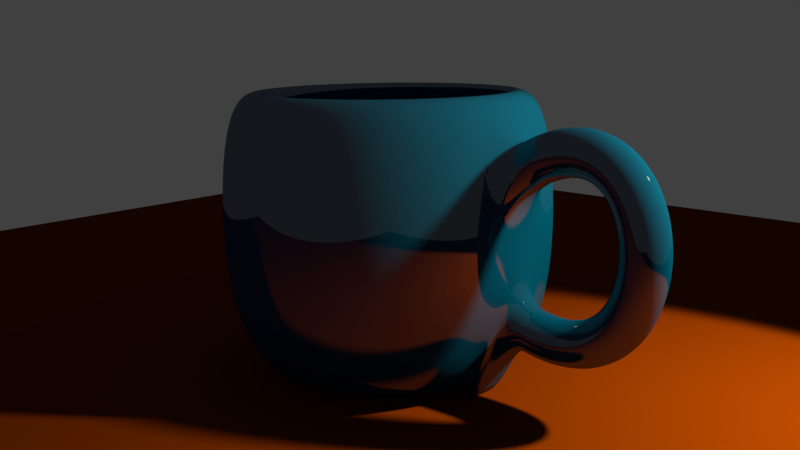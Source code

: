 # Source: coffee.blend  (saved by Blender 2.77.0; exported with 4.5.12 LTS)
import bpy
from mathutils import Matrix  # noqa: F401  (used for matrix-valued properties, if any)

bpy.ops.wm.read_factory_settings(use_empty=True)
scene = bpy.context.scene
scene.name = 'Scene'

# ---- collections
col_collection_1 = bpy.data.collections.new('Collection 1'); scene.collection.children.link(col_collection_1)

# ---- materials (node trees are filled in below, after node groups)
mat_material_002 = bpy.data.materials.new('Material.002')
mat_material_002.alpha_threshold = 0.0
mat_material_002.roughness = 0.5
mat_material_001 = bpy.data.materials.new('Material.001')
mat_material_001.alpha_threshold = 0.0
mat_material_001.roughness = 0.5

# ---- material node trees
mat_material_002.use_nodes = True; mat_material_002.node_tree.nodes.clear()
_N = mat_material_002.node_tree.nodes; _L = mat_material_002.node_tree.links
n0 = _N.new('ShaderNodeOutputMaterial'); n0.name = 'Material Output'; n0.location = (300, 300)
n1 = _N.new('ShaderNodeBsdfDiffuse'); n1.name = 'Diffuse BSDF'; n1.location = (10, 300)
n1.inputs[0].default_value = (0.1301, 0.02181, 0.0002765, 1.0)
_L.new(n1.outputs[0], n0.inputs[0])
n0.is_active_output = True
mat_material_001.use_nodes = True; mat_material_001.node_tree.nodes.clear()
_N = mat_material_001.node_tree.nodes; _L = mat_material_001.node_tree.links
n0 = _N.new('ShaderNodeOutputMaterial'); n0.name = 'Material Output'; n0.location = (300, 300)
n1 = _N.new('ShaderNodeMixShader'); n1.name = 'Mix Shader'; n1.location = (10, 300)
n1.inputs[0].default_value = 0.14
n2 = _N.new('ShaderNodeBsdfDiffuse'); n2.name = 'Diffuse BSDF'; n2.location = (-190, 200)
n2.inputs[0].default_value = (0.0, 0.03955, 0.1301, 1.0)
n3 = _N.new('ShaderNodeBsdfAnisotropic'); n3.name = 'Glossy BSDF'; n3.location = (-190, 100)
n3.distribution = 'GGX'
n3.inputs[0].default_value = (1.0, 1.0, 1.0, 1.0)
n3.inputs[1].default_value = 0.0
_L.new(n1.outputs[0], n0.inputs[0])
_L.new(n2.outputs[0], n1.inputs[1])
_L.new(n3.outputs[0], n1.inputs[2])
n0.is_active_output = True

# ---- world
world_world = bpy.data.worlds.new('World'); scene.world = world_world
world_world.color = (0.05088, 0.05088, 0.05088)
world_world.use_sun_shadow = False
world_world.sun_shadow_jitter_overblur = 0.0
world_world.cycles.sampling_method = 'MANUAL'

# ---- cameras
cam_camera = bpy.data.cameras.new('Camera')
cam_camera.clip_end = 100.0
cam_camera.lens = 35.0
cam_camera.sensor_width = 32.0
cam_camera.sensor_height = 18.0
cam_camera.ortho_scale = 7.314
cam_camera.dof.focus_distance = 0.0

# ---- lights
light_spot = bpy.data.lights.new('Spot', 'SPOT')
light_spot.color = (1.0, 0.8216, 0.3574)
light_spot.transmission_factor = 0.0
light_spot.energy = 1500.0
light_spot.shadow_buffer_clip_start = 0.5
light_spot.shadow_soft_size = 0.1
light_spot.shadow_maximum_resolution = 0.006
light_spot.use_absolute_resolution = True
light_spot.spot_size = 1.571

# ---- meshes
me_plane = bpy.data.meshes.new('Plane')
me_plane.from_pydata([(-1.0, -1.0, 0.0), (1.0, -1.0, 0.0), (-1.0, 1.0, 0.0), (1.0, 1.0, 0.0)], [], [(0, 1, 3, 2)])
me_plane.materials.append(mat_material_002)
me_plane.use_remesh_preserve_volume = False
me_plane.use_remesh_preserve_attributes = False
me_plane.use_mirror_vertex_groups = False
me_plane.update()
me_cylinder = bpy.data.meshes.new('Cylinder')
me_cylinder.from_pydata([(1.132, 0.2018, 0.4381), (1.041, 0.001782, 0.6163), (1.132, -0.1982, 0.4381), (1.223, 0.001782, 0.2598), (1.186, 0.2018, 0.4633), (1.107, 0.001782, 0.6473), (1.186, -0.1982, 0.4633), (1.264, 0.001782, 0.2793), (1.237, 0.2018, 0.4832), (1.173, 0.001782, 0.6725), (1.237, -0.1982, 0.4832), (1.302, 0.001782, 0.2938), (1.287, 0.2018, 0.4979), (1.238, 0.001782, 0.6918), (1.287, -0.1982, 0.4979), (1.336, 0.001782, 0.3039), (1.334, 0.2018, 0.5076), (1.303, 0.001782, 0.7052), (1.334, -0.1982, 0.5076), (1.365, 0.001782, 0.3101), (1.379, 0.2018, 0.5126), (1.367, 0.001782, 0.7123), (1.379, -0.1982, 0.5126), (1.391, 0.001782, 0.313), (1.422, 0.2018, 0.5131), (1.43, 0.001782, 0.713), (1.422, -0.1982, 0.5131), (1.414, 0.001782, 0.3133), (1.463, 0.2018, 0.5093), (1.492, 0.001782, 0.7071), (1.463, -0.1982, 0.5093), (1.433, 0.001782, 0.3115), (1.501, 0.2018, 0.5014), (1.552, 0.001782, 0.6948), (1.501, -0.1982, 0.5014), (1.45, 0.001782, 0.3081), (1.537, 0.2018, 0.4897), (1.609, 0.001782, 0.6761), (1.537, -0.1982, 0.4897), (1.465, 0.001782, 0.3032), (1.571, 0.2018, 0.4743), (1.664, 0.001782, 0.6516), (1.571, -0.1982, 0.4743), (1.478, 0.001782, 0.297), (1.603, 0.2018, 0.4555), (1.714, 0.001782, 0.6218), (1.603, -0.1982, 0.4555), (1.491, 0.001782, 0.2893), (1.632, 0.2018, 0.4336), (1.76, 0.001782, 0.5874), (1.632, -0.1982, 0.4336), (1.504, 0.001782, 0.2798), (1.659, 0.2018, 0.4086), (1.801, 0.001782, 0.5491), (1.659, -0.1982, 0.4086), (1.517, 0.001782, 0.2682), (1.684, 0.2018, 0.381), (1.839, 0.001782, 0.5076), (1.684, -0.1982, 0.381), (1.529, 0.001782, 0.2544), (1.706, 0.2018, 0.3508), (1.872, 0.001782, 0.4635), (1.706, -0.1982, 0.3508), (1.541, 0.001782, 0.2381), (1.726, 0.2018, 0.3184), (1.9, 0.001782, 0.4172), (1.726, -0.1982, 0.3184), (1.553, 0.001782, 0.2195), (1.744, 0.2018, 0.2839), (1.925, 0.001782, 0.3691), (1.744, -0.1982, 0.2839), (1.563, 0.001782, 0.1986), (1.76, 0.2018, 0.2476), (1.946, 0.001782, 0.3196), (1.76, -0.1982, 0.2476), (1.573, 0.001782, 0.1755), (1.773, 0.2018, 0.2097), (1.964, 0.001782, 0.2689), (1.773, -0.1982, 0.2097), (1.582, 0.001782, 0.1504), (1.784, 0.2018, 0.1704), (1.978, 0.001782, 0.2173), (1.784, -0.1982, 0.1704), (1.589, 0.001782, 0.1236), (1.792, 0.2018, 0.1301), (1.989, 0.001782, 0.1647), (1.792, -0.1982, 0.1301), (1.595, 0.001782, 0.09542), (1.798, 0.2018, 0.08885), (1.997, 0.001782, 0.1116), (1.798, -0.1982, 0.08885), (1.599, 0.001782, 0.06613), (1.802, 0.2018, 0.04699), (2.001, 0.001782, 0.05793), (1.802, -0.1982, 0.04699), (1.602, 0.001782, 0.03604), (1.803, 0.2018, 0.004724), (2.003, 0.001782, 0.003955), (1.803, -0.1982, 0.004724), (1.603, 0.001782, 0.005493), (1.801, 0.2018, -0.0377), (2.001, 0.001782, -0.0502), (1.801, -0.1982, -0.0377), (1.602, 0.001782, -0.0252), (1.797, 0.2018, -0.08005), (1.996, 0.001782, -0.1044), (1.797, -0.1982, -0.08005), (1.599, 0.001782, -0.05572), (1.791, 0.2018, -0.1221), (1.988, 0.001782, -0.1584), (1.791, -0.1982, -0.1221), (1.594, 0.001782, -0.08575), (1.782, 0.2018, -0.1635), (1.976, 0.001782, -0.2121), (1.782, -0.1982, -0.1635), (1.588, 0.001782, -0.115), (1.77, 0.2018, -0.2042), (1.961, 0.001782, -0.2653), (1.77, -0.1982, -0.2042), (1.58, 0.001782, -0.1431), (1.756, 0.2018, -0.2438), (1.942, 0.001782, -0.3177), (1.756, -0.1982, -0.2438), (1.57, 0.001782, -0.1699), (1.739, 0.2018, -0.2821), (1.919, 0.001782, -0.3691), (1.739, -0.1982, -0.2821), (1.559, 0.001782, -0.1951), (1.72, 0.2018, -0.3189), (1.893, 0.001782, -0.4193), (1.72, -0.1982, -0.3189), (1.547, 0.001782, -0.2184), (1.698, 0.2018, -0.3538), (1.862, 0.001782, -0.4678), (1.698, -0.1982, -0.3538), (1.533, 0.001782, -0.2399), (1.673, 0.2018, -0.3867), (1.827, 0.001782, -0.5142), (1.673, -0.1982, -0.3867), (1.519, 0.001782, -0.2593), (1.645, 0.2018, -0.4173), (1.787, 0.001782, -0.558), (1.645, -0.1982, -0.4173), (1.503, 0.001782, -0.2767), (1.615, 0.2018, -0.4454), (1.743, 0.001782, -0.5987), (1.615, -0.1982, -0.4454), (1.486, 0.001782, -0.2921), (1.581, 0.2018, -0.4707), (1.694, 0.001782, -0.6357), (1.581, -0.1982, -0.4707), (1.469, 0.001782, -0.3056), (1.545, 0.2018, -0.4929), (1.641, 0.001782, -0.6683), (1.545, -0.1982, -0.4929), (1.449, 0.001782, -0.3175), (1.506, 0.2018, -0.5118), (1.584, 0.001782, -0.696), (1.506, -0.1982, -0.5118), (1.428, 0.001782, -0.3276), (1.464, 0.2018, -0.5271), (1.524, 0.001782, -0.7182), (1.464, -0.1982, -0.5271), (1.405, 0.001782, -0.3361), (1.419, 0.2018, -0.5386), (1.46, 0.001782, -0.7346), (1.419, -0.1982, -0.5386), (1.379, 0.001782, -0.3427), (1.371, 0.2018, -0.546), (1.393, 0.001782, -0.7449), (1.371, -0.1982, -0.546), (1.35, 0.001782, -0.3472), (1.32, 0.2018, -0.5491), (1.324, 0.001782, -0.7491), (1.32, -0.1982, -0.5491), (1.317, 0.001782, -0.3491), (1.266, 0.2018, -0.5476), (1.252, 0.001782, -0.7471), (1.266, -0.1982, -0.5476), (1.28, 0.001782, -0.3481), (1.209, 0.2018, -0.5412), (1.179, 0.001782, -0.739), (1.209, -0.1982, -0.5412), (1.239, 0.001782, -0.3434), (1.149, 0.2018, -0.5297), (1.104, 0.001782, -0.7247), (1.149, -0.1982, -0.5297), (1.193, 0.001782, -0.3347), (1.085, 0.2018, -0.5127), (1.027, 0.001782, -0.7042), (1.085, -0.1982, -0.5127), (1.143, 0.001782, -0.3213), (2.303e-08, 5.527e-08, -1.0), (2.303e-08, 0.8, -1.0), (1.187e-08, 0.9, 0.7989), (0.1561, 0.7846, -1.0), (0.1756, 0.8827, 0.7989), (0.3061, 0.7391, -1.0), (0.3444, 0.8315, 0.7989), (0.4445, 0.6652, -1.0), (0.5, 0.7483, 0.7989), (0.5657, 0.5657, -1.0), (0.6364, 0.6364, 0.7989), (0.6652, 0.4445, -1.0), (0.7483, 0.5, 0.7989), (0.7391, 0.3061, -1.0), (0.8315, 0.3444, 0.7989), (0.7846, 0.1561, -1.0), (0.8827, 0.1756, 0.7989), (0.8, 1.157e-07, -1.0), (0.9, 9.645e-08, 0.7989), (0.7846, -0.1561, -1.0), (0.8827, -0.1756, 0.7989), (0.7391, -0.3061, -1.0), (0.8315, -0.3444, 0.7989), (0.6652, -0.4445, -1.0), (0.7483, -0.5, 0.7989), (0.5657, -0.5657, -1.0), (0.6364, -0.6364, 0.7989), (0.4445, -0.6652, -1.0), (0.5, -0.7483, 0.7989), (0.3061, -0.7391, -1.0), (0.3444, -0.8315, 0.7989), (0.1561, -0.7846, -1.0), (0.1756, -0.8827, 0.7989), (-2.376e-07, -0.8, -1.0), (-2.814e-07, -0.9, 0.7989), (-0.1561, -0.7846, -1.0), (-0.1756, -0.8827, 0.7989), (-0.3061, -0.7391, -1.0), (-0.3444, -0.8315, 0.7989), (-0.4445, -0.6652, -1.0), (-0.5, -0.7483, 0.7989), (-0.5657, -0.5657, -1.0), (-0.6364, -0.6364, 0.7989), (-0.6652, -0.4445, -1.0), (-0.7483, -0.5, 0.7989), (-0.7391, -0.3061, -1.0), (-0.8315, -0.3444, 0.7989), (-0.7846, -0.1561, -1.0), (-0.8827, -0.1756, 0.7989), (-0.8, 8.277e-07, -1.0), (-0.9, 8.975e-07, 0.7989), (-0.7846, 0.1561, -1.0), (-0.8827, 0.1756, 0.7989), (-0.7391, 0.3061, -1.0), (-0.8315, 0.3444, 0.7989), (-0.6652, 0.4445, -1.0), (-0.7483, 0.5, 0.7989), (-0.5657, 0.5657, -1.0), (-0.6364, 0.6364, 0.7989), (-0.4445, 0.6652, -1.0), (-0.5, 0.7483, 0.7989), (-0.3061, 0.7391, -1.0), (-0.3444, 0.8315, 0.7989), (-0.1561, 0.7846, -1.0), (-0.1756, 0.8827, 0.7989), (0.0, 1.0, -0.6), (-2.678e-09, 1.05, -0.21), (-2.678e-09, 1.05, 0.21), (0.0, 1.0, 0.6), (0.1951, 0.9808, 0.6), (0.2048, 1.03, 0.21), (0.2048, 1.03, -0.21), (0.1951, 0.9808, -0.6), (0.3827, 0.9239, 0.6), (0.4018, 0.9701, 0.21), (0.4018, 0.9701, -0.21), (0.3827, 0.9239, -0.6), (0.5556, 0.8315, 0.6), (0.5833, 0.873, 0.21), (0.5833, 0.873, -0.21), (0.5556, 0.8315, -0.6), (0.7071, 0.7071, 0.6), (0.7425, 0.7425, 0.21), (0.7425, 0.7425, -0.21), (0.7071, 0.7071, -0.6), (0.8315, 0.5556, 0.6), (0.873, 0.5833, 0.21), (0.873, 0.5833, -0.21), (0.8315, 0.5556, -0.6), (0.9239, 0.3827, 0.6), (0.9701, 0.4018, 0.21), (0.9701, 0.4018, -0.21), (0.9239, 0.3827, -0.6), (0.9808, 0.1951, 0.6), (1.03, 0.2048, 0.21), (1.03, 0.2048, -0.21), (0.9808, 0.1951, -0.6), (1.0, 7.55e-08, 0.6), (1.05, 6.335e-08, 0.21), (1.05, 6.335e-08, -0.21), (1.0, 7.55e-08, -0.6), (0.9808, -0.1951, 0.6), (1.03, -0.2048, 0.21), (1.03, -0.2048, -0.21), (0.9808, -0.1951, -0.6), (0.9239, -0.3827, 0.6), (0.9701, -0.4018, 0.21), (0.9701, -0.4018, -0.21), (0.9239, -0.3827, -0.6), (0.8315, -0.5556, 0.6), (0.873, -0.5833, 0.21), (0.873, -0.5833, -0.21), (0.8315, -0.5556, -0.6), (0.7071, -0.7071, 0.6), (0.7425, -0.7425, 0.21), (0.7425, -0.7425, -0.21), (0.7071, -0.7071, -0.6), (0.5556, -0.8315, 0.6), (0.5833, -0.873, 0.21), (0.5833, -0.873, -0.21), (0.5556, -0.8315, -0.6), (0.3827, -0.9239, 0.6), (0.4018, -0.9701, 0.21), (0.4018, -0.9701, -0.21), (0.3827, -0.9239, -0.6), (0.1951, -0.9808, 0.6), (0.2048, -1.03, 0.21), (0.2048, -1.03, -0.21), (0.1951, -0.9808, -0.6), (-3.258e-07, -1.0, 0.6), (-3.448e-07, -1.05, 0.21), (-3.448e-07, -1.05, -0.21), (-3.258e-07, -1.0, -0.6), (-0.1951, -0.9808, 0.6), (-0.2048, -1.03, 0.21), (-0.2048, -1.03, -0.21), (-0.1951, -0.9808, -0.6), (-0.3827, -0.9239, 0.6), (-0.4018, -0.9701, 0.21), (-0.4018, -0.9701, -0.21), (-0.3827, -0.9239, -0.6), (-0.5556, -0.8315, 0.6), (-0.5833, -0.873, 0.21), (-0.5833, -0.873, -0.21), (-0.5556, -0.8315, -0.6), (-0.7071, -0.7071, 0.6), (-0.7425, -0.7425, 0.21), (-0.7425, -0.7425, -0.21), (-0.7071, -0.7071, -0.6), (-0.8315, -0.5556, 0.6), (-0.873, -0.5833, 0.21), (-0.873, -0.5833, -0.21), (-0.8315, -0.5556, -0.6), (-0.9239, -0.3827, 0.6), (-0.9701, -0.4018, 0.21), (-0.9701, -0.4018, -0.21), (-0.9239, -0.3827, -0.6), (-0.9808, -0.1951, 0.6), (-1.03, -0.2048, 0.21), (-1.03, -0.2048, -0.21), (-0.9808, -0.1951, -0.6), (-1.0, 9.656e-07, 0.6), (-1.05, 9.98e-07, 0.21), (-1.05, 9.98e-07, -0.21), (-1.0, 9.656e-07, -0.6), (-0.9808, 0.1951, 0.6), (-1.03, 0.2048, 0.21), (-1.03, 0.2048, -0.21), (-0.9808, 0.1951, -0.6), (-0.9239, 0.3827, 0.6), (-0.9701, 0.4018, 0.21), (-0.9701, 0.4018, -0.21), (-0.9239, 0.3827, -0.6), (-0.8315, 0.5556, 0.6), (-0.873, 0.5833, 0.21), (-0.873, 0.5833, -0.21), (-0.8315, 0.5556, -0.6), (-0.7071, 0.7071, 0.6), (-0.7425, 0.7425, 0.21), (-0.7425, 0.7425, -0.21), (-0.7071, 0.7071, -0.6), (-0.5556, 0.8315, 0.6), (-0.5833, 0.873, 0.21), (-0.5833, 0.873, -0.21), (-0.5556, 0.8315, -0.6), (-0.3827, 0.9239, 0.6), (-0.4018, 0.9701, 0.21), (-0.4018, 0.9701, -0.21), (-0.3827, 0.9239, -0.6), (-0.1951, 0.9808, 0.6), (-0.2048, 1.03, 0.21), (-0.2048, 1.03, -0.21), (-0.1951, 0.9808, -0.6), (-0.002874, 0.7159, 0.7963), (0.1376, 0.7021, 0.7963), (0.2727, 0.6611, 0.7963), (0.3971, 0.5946, 0.7963), (0.5062, 0.5051, 0.7963), (0.5958, 0.396, 0.7963), (0.6623, 0.2715, 0.7963), (0.7033, 0.1364, 0.7963), (0.7171, -0.004057, 0.7963), (0.7033, -0.1445, 0.7963), (0.6623, -0.2796, 0.7963), (0.5958, -0.4041, 0.7963), (0.5062, -0.5132, 0.7963), (0.3971, -0.6027, 0.7963), (0.2727, -0.6693, 0.7963), (0.1376, -0.7102, 0.7963), (-0.002875, -0.7241, 0.7963), (-0.1433, -0.7102, 0.7963), (-0.2784, -0.6693, 0.7963), (-0.4029, -0.6027, 0.7963), (-0.512, -0.5132, 0.7963), (-0.6015, -0.4041, 0.7963), (-0.6681, -0.2796, 0.7963), (-0.709, -0.1445, 0.7963), (-0.7229, -0.004056, 0.7963), (-0.709, 0.1364, 0.7963), (-0.6681, 0.2715, 0.7963), (-0.6015, 0.396, 0.7963), (-0.512, 0.5051, 0.7963), (-0.4029, 0.5946, 0.7963), (-0.2784, 0.6611, 0.7963), (-0.1433, 0.7021, 0.7963), (-0.003029, 0.8899, 0.6045), (0.1517, 0.8747, 0.6045), (0.3005, 0.8295, 0.6045), (0.4376, 0.7562, 0.6045), (0.5578, 0.6576, 0.6045), (0.6564, 0.5374, 0.6045), (0.7297, 0.4003, 0.6045), (0.7748, 0.2515, 0.6045), (0.7901, 0.09681, 0.6045), (0.7748, -0.05791, 0.6045), (0.7297, -0.2067, 0.6045), (0.6564, -0.3438, 0.6045), (0.5578, -0.464, 0.6045), (0.4376, -0.5626, 0.6045), (0.3005, -0.6359, 0.6045), (0.1517, -0.681, 0.6045), (-0.003029, -0.6963, 0.6045), (-0.1578, -0.681, 0.6045), (-0.3065, -0.6359, 0.6045), (-0.4436, -0.5626, 0.6045), (-0.5638, -0.464, 0.6045), (-0.6625, -0.3438, 0.6045), (-0.7357, -0.2067, 0.6045), (-0.7809, -0.05791, 0.6045), (-0.7961, 0.09681, 0.6045), (-0.7809, 0.2515, 0.6045), (-0.7357, 0.4003, 0.6045), (-0.6625, 0.5374, 0.6045), (-0.5638, 0.6576, 0.6045), (-0.4436, 0.7562, 0.6045), (-0.3065, 0.8295, 0.6045), (-0.1578, 0.8747, 0.6045), (-0.002852, 1.006, 0.219), (0.1611, 0.9896, 0.219), (0.3188, 0.9418, 0.219), (0.4641, 0.8641, 0.219), (0.5915, 0.7596, 0.219), (0.696, 0.6322, 0.219), (0.7736, 0.4869, 0.219), (0.8215, 0.3293, 0.219), (0.8376, 0.1653, 0.219), (0.8215, 0.001332, 0.219), (0.7736, -0.1563, 0.219), (0.696, -0.3016, 0.219), (0.5915, -0.429, 0.219), (0.4641, -0.5335, 0.219), (0.3188, -0.6112, 0.219), (0.1611, -0.659, 0.219), (-0.002853, -0.6752, 0.219), (-0.1668, -0.659, 0.219), (-0.3245, -0.6112, 0.219), (-0.4698, -0.5335, 0.219), (-0.5972, -0.429, 0.219), (-0.7017, -0.3016, 0.219), (-0.7794, -0.1563, 0.219), (-0.8272, 0.001333, 0.219), (-0.8433, 0.1653, 0.219), (-0.8272, 0.3293, 0.219), (-0.7794, 0.4869, 0.219), (-0.7017, 0.6322, 0.219), (-0.5972, 0.7596, 0.219), (-0.4698, 0.8641, 0.219), (-0.3245, 0.9418, 0.219), (-0.1668, 0.9896, 0.219), (-0.002852, 1.006, -0.2078), (0.1611, 0.9896, -0.2078), (0.3188, 0.9418, -0.2078), (0.4641, 0.8641, -0.2078), (0.5915, 0.7596, -0.2078), (0.696, 0.6322, -0.2078), (0.7736, 0.4869, -0.2078), (0.8215, 0.3293, -0.2078), (0.8376, 0.1653, -0.2078), (0.8215, 0.001332, -0.2078), (0.7736, -0.1563, -0.2078), (0.696, -0.3016, -0.2078), (0.5915, -0.429, -0.2078), (0.4641, -0.5335, -0.2078), (0.3188, -0.6112, -0.2078), (0.1611, -0.659, -0.2078), (-0.002853, -0.6752, -0.2078), (-0.1668, -0.659, -0.2078), (-0.3245, -0.6112, -0.2078), (-0.4698, -0.5335, -0.2078), (-0.5972, -0.429, -0.2078), (-0.7017, -0.3016, -0.2078), (-0.7794, -0.1563, -0.2078), (-0.8272, 0.001333, -0.2078), (-0.8433, 0.1653, -0.2078), (-0.8272, 0.3293, -0.2078), (-0.7794, 0.4869, -0.2078), (-0.7017, 0.6322, -0.2078), (-0.5972, 0.7596, -0.2078), (-0.4698, 0.8641, -0.2078), (-0.3245, 0.9418, -0.2078), (-0.1668, 0.9896, -0.2078), (-0.002757, 0.8777, -0.5968), (0.1508, 0.8626, -0.5968), (0.2984, 0.8179, -0.5968), (0.4344, 0.7451, -0.5968), (0.5536, 0.6473, -0.5968), (0.6515, 0.528, -0.5968), (0.7242, 0.392, -0.5968), (0.769, 0.2444, -0.5968), (0.7841, 0.09088, -0.5968), (0.769, -0.06263, -0.5968), (0.7242, -0.2102, -0.5968), (0.6515, -0.3463, -0.5968), (0.5536, -0.4655, -0.5968), (0.4344, -0.5634, -0.5968), (0.2984, -0.6361, -0.5968), (0.1508, -0.6809, -0.5968), (-0.002757, -0.696, -0.5968), (-0.1563, -0.6809, -0.5968), (-0.3039, -0.6361, -0.5968), (-0.4399, -0.5634, -0.5968), (-0.5592, -0.4655, -0.5968), (-0.657, -0.3463, -0.5968), (-0.7297, -0.2102, -0.5968), (-0.7745, -0.06263, -0.5968), (-0.7896, 0.09088, -0.5968), (-0.7745, 0.2444, -0.5968), (-0.7297, 0.392, -0.5968), (-0.657, 0.528, -0.5968), (-0.5592, 0.6473, -0.5968), (-0.4399, 0.7451, -0.5968), (-0.3039, 0.8179, -0.5968), (-0.1563, 0.8626, -0.5968), (-0.00147, 0.543, -0.8455), (0.1194, 0.5311, -0.8455), (0.2356, 0.4959, -0.8455), (0.3427, 0.4386, -0.8455), (0.4366, 0.3616, -0.8455), (0.5136, 0.2677, -0.8455), (0.5708, 0.1606, -0.8455), (0.6061, 0.04443, -0.8455), (0.618, -0.07642, -0.8455), (0.6061, -0.1973, -0.8455), (0.5708, -0.3135, -0.8455), (0.5136, -0.4206, -0.8455), (0.4366, -0.5144, -0.8455), (0.3427, -0.5915, -0.8455), (0.2356, -0.6487, -0.8455), (0.1194, -0.684, -0.8455), (-0.001471, -0.6959, -0.8455), (-0.1223, -0.684, -0.8455), (-0.2385, -0.6487, -0.8455), (-0.3456, -0.5915, -0.8455), (-0.4395, -0.5144, -0.8455), (-0.5165, -0.4206, -0.8455), (-0.5738, -0.3135, -0.8455), (-0.609, -0.1973, -0.8455), (-0.6209, -0.07642, -0.8455), (-0.609, 0.04443, -0.8455), (-0.5738, 0.1606, -0.8455), (-0.5165, 0.2677, -0.8455), (-0.4395, 0.3616, -0.8455), (-0.3456, 0.4386, -0.8455), (-0.2385, 0.4959, -0.8455), (-0.1223, 0.5311, -0.8455), (-0.00147, -0.07642, -0.8455)], [], [(0, 4, 7, 3), (1, 5, 4, 0), (2, 6, 5, 1), (3, 7, 6, 2), (4, 8, 11, 7), (5, 9, 8, 4), (6, 10, 9, 5), (7, 11, 10, 6), (8, 12, 15, 11), (9, 13, 12, 8), (10, 14, 13, 9), (11, 15, 14, 10), (12, 16, 19, 15), (13, 17, 16, 12), (14, 18, 17, 13), (15, 19, 18, 14), (16, 20, 23, 19), (17, 21, 20, 16), (18, 22, 21, 17), (19, 23, 22, 18), (20, 24, 27, 23), (21, 25, 24, 20), (22, 26, 25, 21), (23, 27, 26, 22), (24, 28, 31, 27), (25, 29, 28, 24), (26, 30, 29, 25), (27, 31, 30, 26), (28, 32, 35, 31), (29, 33, 32, 28), (30, 34, 33, 29), (31, 35, 34, 30), (32, 36, 39, 35), (33, 37, 36, 32), (34, 38, 37, 33), (35, 39, 38, 34), (36, 40, 43, 39), (37, 41, 40, 36), (38, 42, 41, 37), (39, 43, 42, 38), (40, 44, 47, 43), (41, 45, 44, 40), (42, 46, 45, 41), (43, 47, 46, 42), (44, 48, 51, 47), (45, 49, 48, 44), (46, 50, 49, 45), (47, 51, 50, 46), (48, 52, 55, 51), (49, 53, 52, 48), (50, 54, 53, 49), (51, 55, 54, 50), (52, 56, 59, 55), (53, 57, 56, 52), (54, 58, 57, 53), (55, 59, 58, 54), (56, 60, 63, 59), (57, 61, 60, 56), (58, 62, 61, 57), (59, 63, 62, 58), (60, 64, 67, 63), (61, 65, 64, 60), (62, 66, 65, 61), (63, 67, 66, 62), (64, 68, 71, 67), (65, 69, 68, 64), (66, 70, 69, 65), (67, 71, 70, 66), (68, 72, 75, 71), (69, 73, 72, 68), (70, 74, 73, 69), (71, 75, 74, 70), (72, 76, 79, 75), (73, 77, 76, 72), (74, 78, 77, 73), (75, 79, 78, 74), (76, 80, 83, 79), (77, 81, 80, 76), (78, 82, 81, 77), (79, 83, 82, 78), (80, 84, 87, 83), (81, 85, 84, 80), (82, 86, 85, 81), (83, 87, 86, 82), (84, 88, 91, 87), (85, 89, 88, 84), (86, 90, 89, 85), (87, 91, 90, 86), (88, 92, 95, 91), (89, 93, 92, 88), (90, 94, 93, 89), (91, 95, 94, 90), (92, 96, 99, 95), (93, 97, 96, 92), (94, 98, 97, 93), (95, 99, 98, 94), (96, 100, 103, 99), (97, 101, 100, 96), (98, 102, 101, 97), (99, 103, 102, 98), (100, 104, 107, 103), (101, 105, 104, 100), (102, 106, 105, 101), (103, 107, 106, 102), (104, 108, 111, 107), (105, 109, 108, 104), (106, 110, 109, 105), (107, 111, 110, 106), (108, 112, 115, 111), (109, 113, 112, 108), (110, 114, 113, 109), (111, 115, 114, 110), (112, 116, 119, 115), (113, 117, 116, 112), (114, 118, 117, 113), (115, 119, 118, 114), (116, 120, 123, 119), (117, 121, 120, 116), (118, 122, 121, 117), (119, 123, 122, 118), (120, 124, 127, 123), (121, 125, 124, 120), (122, 126, 125, 121), (123, 127, 126, 122), (124, 128, 131, 127), (125, 129, 128, 124), (126, 130, 129, 125), (127, 131, 130, 126), (128, 132, 135, 131), (129, 133, 132, 128), (130, 134, 133, 129), (131, 135, 134, 130), (132, 136, 139, 135), (133, 137, 136, 132), (134, 138, 137, 133), (135, 139, 138, 134), (136, 140, 143, 139), (137, 141, 140, 136), (138, 142, 141, 137), (139, 143, 142, 138), (140, 144, 147, 143), (141, 145, 144, 140), (142, 146, 145, 141), (143, 147, 146, 142), (144, 148, 151, 147), (145, 149, 148, 144), (146, 150, 149, 145), (147, 151, 150, 146), (148, 152, 155, 151), (149, 153, 152, 148), (150, 154, 153, 149), (151, 155, 154, 150), (152, 156, 159, 155), (153, 157, 156, 152), (154, 158, 157, 153), (155, 159, 158, 154), (156, 160, 163, 159), (157, 161, 160, 156), (158, 162, 161, 157), (159, 163, 162, 158), (160, 164, 167, 163), (161, 165, 164, 160), (162, 166, 165, 161), (163, 167, 166, 162), (164, 168, 171, 167), (165, 169, 168, 164), (166, 170, 169, 165), (167, 171, 170, 166), (168, 172, 175, 171), (169, 173, 172, 168), (170, 174, 173, 169), (171, 175, 174, 170), (172, 176, 179, 175), (173, 177, 176, 172), (174, 178, 177, 173), (175, 179, 178, 174), (176, 180, 183, 179), (177, 181, 180, 176), (178, 182, 181, 177), (179, 183, 182, 178), (180, 184, 187, 183), (181, 185, 184, 180), (182, 186, 185, 181), (183, 187, 186, 182), (184, 188, 191, 187), (185, 189, 188, 184), (186, 190, 189, 185), (187, 191, 190, 186), (192, 193, 195), (260, 194, 196, 261), (192, 195, 197), (261, 196, 198, 265), (192, 197, 199), (265, 198, 200, 269), (192, 199, 201), (269, 200, 202, 273), (192, 201, 203), (273, 202, 204, 277), (192, 203, 205), (277, 204, 206, 281), (192, 205, 207), (281, 206, 208, 285), (192, 207, 209), (285, 208, 210, 289), (192, 209, 211), (289, 210, 212, 293), (192, 211, 213), (293, 212, 214, 297), (192, 213, 215), (297, 214, 216, 301), (192, 215, 217), (301, 216, 218, 305), (192, 217, 219), (305, 218, 220, 309), (192, 219, 221), (309, 220, 222, 313), (192, 221, 223), (313, 222, 224, 317), (192, 223, 225), (317, 224, 226, 321), (192, 225, 227), (321, 226, 228, 325), (192, 227, 229), (325, 228, 230, 329), (192, 229, 231), (329, 230, 232, 333), (192, 231, 233), (333, 232, 234, 337), (192, 233, 235), (337, 234, 236, 341), (192, 235, 237), (341, 236, 238, 345), (192, 237, 239), (345, 238, 240, 349), (192, 239, 241), (349, 240, 242, 353), (192, 241, 243), (353, 242, 244, 357), (192, 243, 245), (357, 244, 246, 361), (192, 245, 247), (361, 246, 248, 365), (192, 247, 249), (365, 248, 250, 369), (192, 249, 251), (369, 250, 252, 373), (192, 251, 253), (373, 252, 254, 377), (192, 253, 255), (377, 254, 256, 381), (192, 255, 193), (381, 256, 194, 260), (255, 384, 257, 193), (384, 383, 258, 257), (383, 382, 259, 258), (382, 381, 260, 259), (253, 380, 384, 255), (380, 379, 383, 384), (379, 378, 382, 383), (378, 377, 381, 382), (251, 376, 380, 253), (376, 375, 379, 380), (375, 374, 378, 379), (374, 373, 377, 378), (249, 372, 376, 251), (372, 371, 375, 376), (371, 370, 374, 375), (370, 369, 373, 374), (247, 368, 372, 249), (368, 367, 371, 372), (367, 366, 370, 371), (366, 365, 369, 370), (245, 364, 368, 247), (364, 363, 367, 368), (363, 362, 366, 367), (362, 361, 365, 366), (243, 360, 364, 245), (360, 359, 363, 364), (359, 358, 362, 363), (358, 357, 361, 362), (241, 356, 360, 243), (356, 355, 359, 360), (355, 354, 358, 359), (354, 353, 357, 358), (239, 352, 356, 241), (352, 351, 355, 356), (351, 350, 354, 355), (350, 349, 353, 354), (237, 348, 352, 239), (348, 347, 351, 352), (347, 346, 350, 351), (346, 345, 349, 350), (235, 344, 348, 237), (344, 343, 347, 348), (343, 342, 346, 347), (342, 341, 345, 346), (233, 340, 344, 235), (340, 339, 343, 344), (339, 338, 342, 343), (338, 337, 341, 342), (231, 336, 340, 233), (336, 335, 339, 340), (335, 334, 338, 339), (334, 333, 337, 338), (229, 332, 336, 231), (332, 331, 335, 336), (331, 330, 334, 335), (330, 329, 333, 334), (227, 328, 332, 229), (328, 327, 331, 332), (327, 326, 330, 331), (326, 325, 329, 330), (225, 324, 328, 227), (324, 323, 327, 328), (323, 322, 326, 327), (322, 321, 325, 326), (223, 320, 324, 225), (320, 319, 323, 324), (319, 318, 322, 323), (318, 317, 321, 322), (221, 316, 320, 223), (316, 315, 319, 320), (315, 314, 318, 319), (314, 313, 317, 318), (219, 312, 316, 221), (312, 311, 315, 316), (311, 310, 314, 315), (310, 309, 313, 314), (217, 308, 312, 219), (308, 307, 311, 312), (307, 306, 310, 311), (306, 305, 309, 310), (215, 304, 308, 217), (304, 303, 307, 308), (303, 302, 306, 307), (302, 301, 305, 306), (213, 300, 304, 215), (300, 299, 303, 304), (299, 298, 302, 303), (298, 297, 301, 302), (211, 296, 300, 213), (296, 295, 299, 300), (295, 294, 298, 299), (294, 293, 297, 298), (209, 292, 296, 211), (1, 0, 286, 285, 289), (291, 290, 294, 295), (2, 294, 290, 3), (207, 288, 292, 209), (2, 1, 289, 293, 294), (287, 286, 290, 291), (3, 290, 286, 0), (205, 284, 288, 207), (284, 283, 287, 288), (283, 282, 286, 287), (282, 281, 285, 286), (203, 280, 284, 205), (280, 279, 283, 284), (279, 278, 282, 283), (278, 277, 281, 282), (201, 276, 280, 203), (276, 275, 279, 280), (275, 274, 278, 279), (274, 273, 277, 278), (199, 272, 276, 201), (272, 271, 275, 276), (271, 270, 274, 275), (270, 269, 273, 274), (197, 268, 272, 199), (268, 267, 271, 272), (267, 266, 270, 271), (266, 265, 269, 270), (195, 264, 268, 197), (264, 263, 267, 268), (263, 262, 266, 267), (262, 261, 265, 266), (193, 257, 264, 195), (257, 258, 263, 264), (258, 259, 262, 263), (259, 260, 261, 262), (191, 188, 288, 287, 291), (190, 191, 291, 295, 296), (209, 189, 190, 296, 211), (288, 188, 189, 209, 207), (234, 232, 404, 405), (214, 212, 394, 395), (248, 246, 411, 412), (228, 226, 401, 402), (208, 206, 391, 392), (242, 240, 408, 409), (222, 220, 398, 399), (202, 200, 388, 389), (196, 194, 385, 386), (256, 254, 415, 416), (236, 234, 405, 406), (216, 214, 395, 396), (250, 248, 412, 413), (230, 228, 402, 403), (210, 208, 392, 393), (244, 242, 409, 410), (194, 256, 416, 385), (224, 222, 399, 400), (204, 202, 389, 390), (238, 236, 406, 407), (218, 216, 396, 397), (198, 196, 386, 387), (252, 250, 413, 414), (232, 230, 403, 404), (212, 210, 393, 394), (246, 244, 410, 411), (226, 224, 400, 401), (206, 204, 390, 391), (240, 238, 407, 408), (220, 218, 397, 398), (200, 198, 387, 388), (254, 252, 414, 415), (411, 410, 442, 443), (398, 397, 429, 430), (412, 411, 443, 444), (399, 398, 430, 431), (386, 385, 417, 418), (413, 412, 444, 445), (400, 399, 431, 432), (387, 386, 418, 419), (414, 413, 445, 446), (401, 400, 432, 433), (388, 387, 419, 420), (415, 414, 446, 447), (402, 401, 433, 434), (389, 388, 420, 421), (416, 415, 447, 448), (403, 402, 434, 435), (390, 389, 421, 422), (385, 416, 448, 417), (404, 403, 435, 436), (391, 390, 422, 423), (405, 404, 436, 437), (392, 391, 423, 424), (406, 405, 437, 438), (393, 392, 424, 425), (407, 406, 438, 439), (394, 393, 425, 426), (408, 407, 439, 440), (395, 394, 426, 427), (409, 408, 440, 441), (396, 395, 427, 428), (410, 409, 441, 442), (397, 396, 428, 429), (446, 445, 477, 478), (433, 432, 464, 465), (420, 419, 451, 452), (447, 446, 478, 479), (434, 433, 465, 466), (421, 420, 452, 453), (448, 447, 479, 480), (435, 434, 466, 467), (422, 421, 453, 454), (417, 448, 480, 449), (436, 435, 467, 468), (423, 422, 454, 455), (437, 436, 468, 469), (424, 423, 455, 456), (438, 437, 469, 470), (425, 424, 456, 457), (439, 438, 470, 471), (426, 425, 457, 458), (440, 439, 471, 472), (427, 426, 458, 459), (441, 440, 472, 473), (428, 427, 459, 460), (442, 441, 473, 474), (429, 428, 460, 461), (443, 442, 474, 475), (430, 429, 461, 462), (444, 443, 475, 476), (431, 430, 462, 463), (418, 417, 449, 450), (445, 444, 476, 477), (432, 431, 463, 464), (419, 418, 450, 451), (449, 480, 512, 481), (468, 467, 499, 500), (455, 454, 486, 487), (469, 468, 500, 501), (456, 455, 487, 488), (470, 469, 501, 502), (457, 456, 488, 489), (471, 470, 502, 503), (458, 457, 489, 490), (472, 471, 503, 504), (459, 458, 490, 491), (473, 472, 504, 505), (460, 459, 491, 492), (474, 473, 505, 506), (461, 460, 492, 493), (475, 474, 506, 507), (462, 461, 493, 494), (476, 475, 507, 508), (463, 462, 494, 495), (450, 449, 481, 482), (477, 476, 508, 509), (464, 463, 495, 496), (451, 450, 482, 483), (478, 477, 509, 510), (465, 464, 496, 497), (452, 451, 483, 484), (479, 478, 510, 511), (466, 465, 497, 498), (453, 452, 484, 485), (480, 479, 511, 512), (467, 466, 498, 499), (454, 453, 485, 486), (503, 502, 534, 535), (490, 489, 521, 522), (504, 503, 535, 536), (491, 490, 522, 523), (505, 504, 536, 537), (492, 491, 523, 524), (506, 505, 537, 538), (493, 492, 524, 525), (507, 506, 538, 539), (494, 493, 525, 526), (508, 507, 539, 540), (495, 494, 526, 527), (482, 481, 513, 514), (509, 508, 540, 541), (496, 495, 527, 528), (483, 482, 514, 515), (510, 509, 541, 542), (497, 496, 528, 529), (484, 483, 515, 516), (511, 510, 542, 543), (498, 497, 529, 530), (485, 484, 516, 517), (512, 511, 543, 544), (499, 498, 530, 531), (486, 485, 517, 518), (481, 512, 544, 513), (500, 499, 531, 532), (487, 486, 518, 519), (501, 500, 532, 533), (488, 487, 519, 520), (502, 501, 533, 534), (489, 488, 520, 521), (538, 537, 569, 570), (525, 524, 556, 557), (539, 538, 570, 571), (526, 525, 557, 558), (540, 539, 571, 572), (527, 526, 558, 559), (514, 513, 545, 546), (541, 540, 572, 573), (528, 527, 559, 560), (515, 514, 546, 547), (542, 541, 573, 574), (529, 528, 560, 561), (516, 515, 547, 548), (543, 542, 574, 575), (530, 529, 561, 562), (517, 516, 548, 549), (544, 543, 575, 576), (531, 530, 562, 563), (518, 517, 549, 550), (513, 544, 576, 545), (532, 531, 563, 564), (519, 518, 550, 551), (533, 532, 564, 565), (520, 519, 551, 552), (534, 533, 565, 566), (521, 520, 552, 553), (535, 534, 566, 567), (522, 521, 553, 554), (536, 535, 567, 568), (523, 522, 554, 555), (537, 536, 568, 569), (524, 523, 555, 556), (546, 545, 577), (573, 572, 577), (560, 559, 577), (547, 546, 577), (574, 573, 577), (561, 560, 577), (548, 547, 577), (575, 574, 577), (562, 561, 577), (549, 548, 577), (576, 575, 577), (563, 562, 577), (550, 549, 577), (545, 576, 577), (564, 563, 577), (551, 550, 577), (565, 564, 577), (552, 551, 577), (566, 565, 577), (553, 552, 577), (567, 566, 577), (554, 553, 577), (568, 567, 577), (555, 554, 577), (569, 568, 577), (556, 555, 577), (570, 569, 577), (557, 556, 577), (571, 570, 577), (558, 557, 577), (572, 571, 577), (559, 558, 577)])
me_cylinder.polygons.foreach_set('use_smooth', [True] * 608)
me_cylinder.materials.append(mat_material_001)
me_cylinder.use_remesh_preserve_volume = False
me_cylinder.use_remesh_preserve_attributes = False
me_cylinder.use_mirror_vertex_groups = False
me_cylinder.update()

# ---- objects
ob_spot = bpy.data.objects.new('Spot', light_spot)
ob_plane = bpy.data.objects.new('Plane', me_plane)
ob_cylinder = bpy.data.objects.new('Cylinder', me_cylinder)
ob_camera = bpy.data.objects.new('Camera', cam_camera)

# ---- transforms, parenting, visibility, modifiers, constraints
ob_spot.location = (4.455, 1.883, 1.29)
ob_spot.rotation_euler = (-0.5241, 0.2916, -0.2532)
ob_spot.lineart.crease_threshold = 0.0
ob_plane.location = (1.045, 0.739, -1.529)
ob_plane.scale = (6.0, 6.0, 6.0)
ob_plane.lineart.crease_threshold = 0.0
ob_cylinder.location = (1.105, 0.6682, -0.5333)
ob_cylinder.lineart.crease_threshold = 0.0
_m = ob_cylinder.modifiers.new('Subsurf', 'SUBSURF')
_m.uv_smooth = 'PRESERVE_CORNERS'
_m.levels = 3
_m.render_levels = 3
_m.show_only_control_edges = False
ob_camera.location = (4.948, -3.274, 0.6056)
ob_camera.rotation_euler = (1.354, 0.01158, 7.04)
ob_camera.lock_rotations_4d = False
ob_camera.empty_display_type = 'ARROWS'
ob_camera.color = (0.0, 0.0, 0.0, 0.0)
ob_camera.display_type = 'WIRE'
ob_camera.lineart.crease_threshold = 0.0

# ---- collection membership
col_collection_1.objects.link(ob_spot)
col_collection_1.objects.link(ob_plane)
col_collection_1.objects.link(ob_cylinder)
col_collection_1.objects.link(ob_camera)

# ---- scene / render settings (as saved in the file)
scene.camera = ob_camera
scene.frame_start = 1; scene.frame_end = 250; scene.frame_set(1)
scene.render.engine = 'CYCLES'
scene.render.resolution_percentage = 50
scene.render.dither_intensity = 0.0
scene.cycles.use_denoising = False
scene.cycles.samples = 2048
scene.cycles.sampling_pattern = 'TABULATED_SOBOL'
scene.cycles.light_sampling_threshold = 0.0
scene.cycles.use_adaptive_sampling = False
scene.cycles.use_light_tree = False
scene.cycles.blur_glossy = 0.0
scene.cycles.sample_clamp_direct = 0.98
scene.cycles.sample_clamp_indirect = 0.98
scene.view_settings.view_transform = 'Standard'
bpy.context.view_layer.update()
